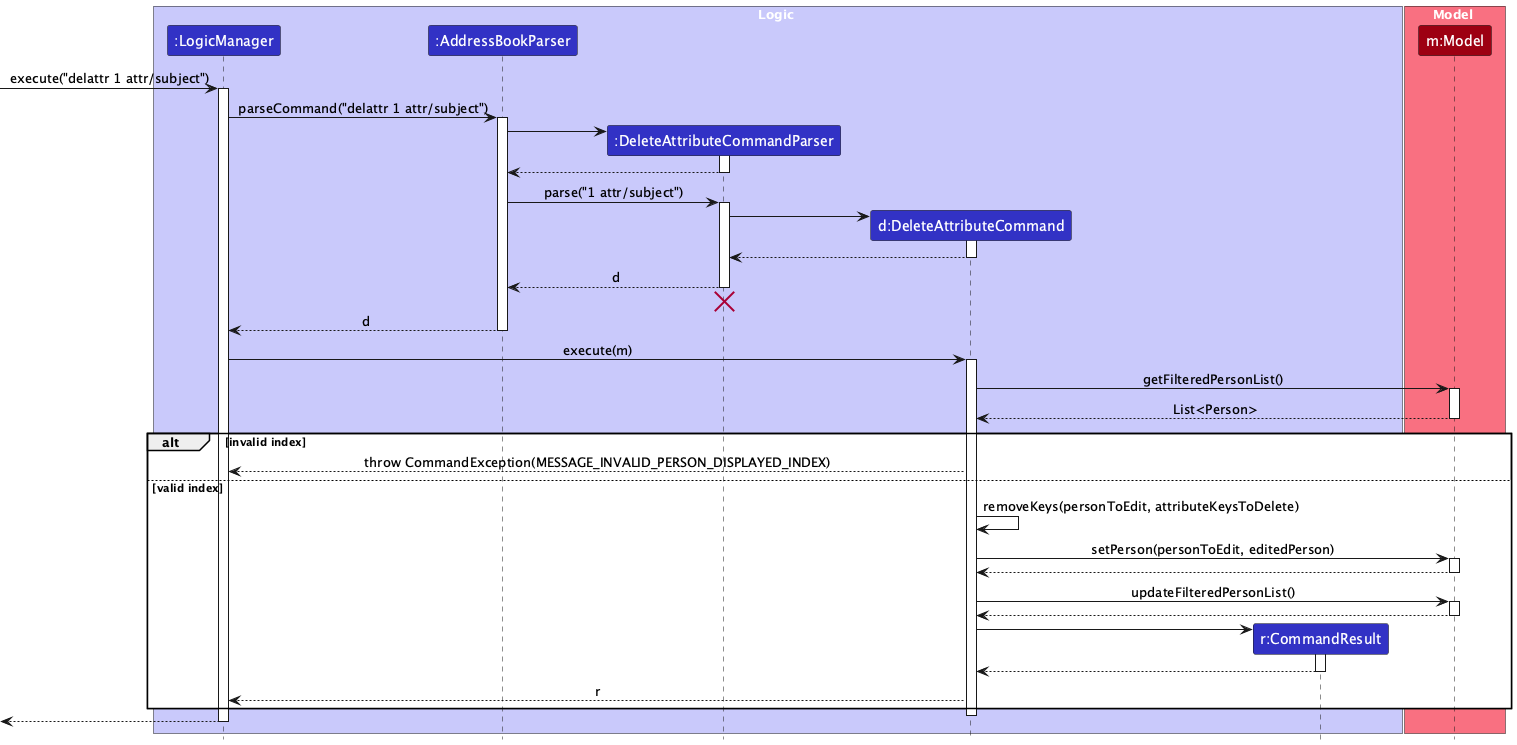

The diagram above was rendered by PlantUML. Its source (embedded in the PNG):
@startuml
!include style.puml
skinparam ArrowFontStyle plain

box Logic LOGIC_COLOR_T1
participant ":LogicManager" as LogicManager LOGIC_COLOR
participant ":AddressBookParser" as AddressBookParser LOGIC_COLOR
participant ":DeleteAttributeCommandParser" as DeleteAttributeCommandParser LOGIC_COLOR
participant "d:DeleteAttributeCommand" as DeleteAttributeCommand LOGIC_COLOR
participant "r:CommandResult" as CommandResult LOGIC_COLOR
end box

box Model MODEL_COLOR_T1
participant "m:Model" as Model MODEL_COLOR
end box

[-> LogicManager : execute("delattr 1 attr/subject")
activate LogicManager

LogicManager -> AddressBookParser : parseCommand("delattr 1 attr/subject")
activate AddressBookParser

create DeleteAttributeCommandParser
AddressBookParser -> DeleteAttributeCommandParser
activate DeleteAttributeCommandParser
DeleteAttributeCommandParser --> AddressBookParser
deactivate DeleteAttributeCommandParser

AddressBookParser -> DeleteAttributeCommandParser : parse("1 attr/subject")
activate DeleteAttributeCommandParser

create DeleteAttributeCommand
DeleteAttributeCommandParser -> DeleteAttributeCommand
activate DeleteAttributeCommand
DeleteAttributeCommand --> DeleteAttributeCommandParser
deactivate DeleteAttributeCommand

DeleteAttributeCommandParser --> AddressBookParser : d
deactivate DeleteAttributeCommandParser
DeleteAttributeCommandParser -[hidden]-> AddressBookParser
destroy DeleteAttributeCommandParser

AddressBookParser --> LogicManager : d
deactivate AddressBookParser

' Execute DeleteAttributeCommand
LogicManager -> DeleteAttributeCommand : execute(m)
activate DeleteAttributeCommand

DeleteAttributeCommand -> Model : getFilteredPersonList()
activate Model
Model --> DeleteAttributeCommand : List<Person>
deactivate Model

alt invalid index
  DeleteAttributeCommand --> LogicManager : throw CommandException(MESSAGE_INVALID_PERSON_DISPLAYED_INDEX)
else valid index
  DeleteAttributeCommand -> DeleteAttributeCommand : removeKeys(personToEdit, attributeKeysToDelete)
  DeleteAttributeCommand -> Model : setPerson(personToEdit, editedPerson)
  activate Model
  Model --> DeleteAttributeCommand
  deactivate Model
  DeleteAttributeCommand -> Model : updateFilteredPersonList()
  activate Model
  Model --> DeleteAttributeCommand
  deactivate Model

  create CommandResult
  DeleteAttributeCommand -> CommandResult
  activate CommandResult
  CommandResult --> DeleteAttributeCommand
  deactivate CommandResult

  DeleteAttributeCommand --> LogicManager : r
end
deactivate DeleteAttributeCommand

[<-- LogicManager
deactivate LogicManager
@enduml